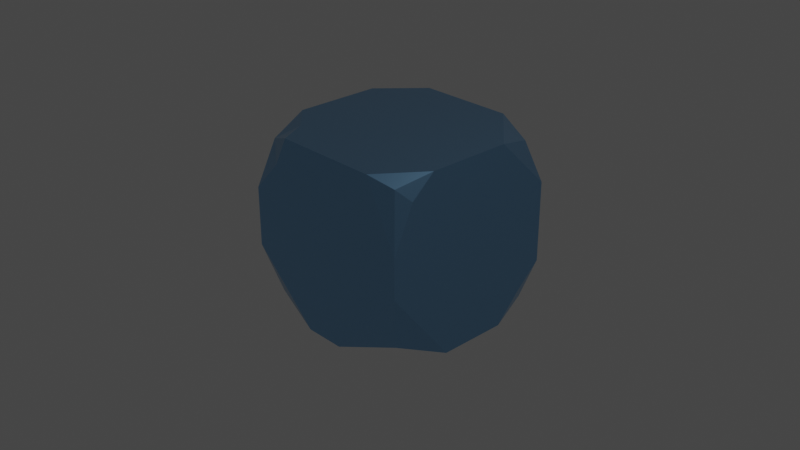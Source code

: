 # Source: Chapter7Final.blend  (saved by Blender 3.2.14; exported with 4.5.12 LTS)
import bpy
from mathutils import Matrix  # noqa: F401  (used for matrix-valued properties, if any)

bpy.ops.wm.read_factory_settings(use_empty=True)
scene = bpy.context.scene
scene.name = 'Scene'

# ---- collections
col_collection = bpy.data.collections.new('Collection'); scene.collection.children.link(col_collection)

# ---- materials (node trees are filled in below, after node groups)
mat_blue = bpy.data.materials.new('Blue')
mat_blue.alpha_threshold = 0.0
mat_blue.use_transparent_shadow = False
mat_blue.line_color = (0.0, 0.0, 0.0, 1.0)

# ---- node groups
ng_chapter7 = bpy.data.node_groups.new('Chapter7', 'GeometryNodeTree')
_s = ng_chapter7.interface.new_socket(name='Geometry', in_out='OUTPUT', socket_type='NodeSocketGeometry')
_s = ng_chapter7.interface.new_socket(name='Geometry', in_out='INPUT', socket_type='NodeSocketGeometry')
_s = ng_chapter7.interface.new_socket(name='SubDivisions', in_out='INPUT', socket_type='NodeSocketInt')
_s.default_value = 6
_s.min_value = 0
_s.max_value = 6
_s = ng_chapter7.interface.new_socket(name='W', in_out='INPUT', socket_type='NodeSocketFloat')
_s.min_value = -1000.0
_s.max_value = 1000.0
_s = ng_chapter7.interface.new_socket(name='Scale', in_out='INPUT', socket_type='NodeSocketFloat')
_s.default_value = 1.0
_s.min_value = -1000.0
_s.max_value = 1000.0
_s = ng_chapter7.interface.new_socket(name='Detail', in_out='INPUT', socket_type='NodeSocketFloat')
_s.default_value = 2.0
_s.min_value = 0.0
_s.max_value = 15.0
_s = ng_chapter7.interface.new_socket(name='Roughness', in_out='INPUT', socket_type='NodeSocketFloat')
_s.subtype = 'FACTOR'
_s.default_value = 0.5
_s.min_value = 0.0
_s.max_value = 1.0
_s = ng_chapter7.interface.new_socket(name='Distortion', in_out='INPUT', socket_type='NodeSocketFloat')
_s.min_value = -1000.0
_s.max_value = 1000.0
ng_chapter7.is_modifier = True
_N = ng_chapter7.nodes; _L = ng_chapter7.links
n0 = _N.new('GeometryNodeStoreNamedAttribute'); n0.name = 'Store Named Attribute'; n0.location = (231, -286)
n0.data_type = 'FLOAT_VECTOR'
n0.domain = 'CORNER'
n0.inputs[2].default_value = 'UVMap'
n1 = _N.new('NodeGroupInput'); n1.name = 'Group Input'; n1.location = (-549, 68)
n2 = _N.new('NodeReroute'); n2.name = 'Reroute'; n2.location = (-342, 129)
n2.width = 16
n2.socket_idname = 'NodeSocketGeometry'
n3 = _N.new('NodeReroute'); n3.name = 'Reroute.001'; n3.location = (241, 125)
n3.width = 16
n3.socket_idname = 'NodeSocketGeometry'
n4 = _N.new('GeometryNodeSubdivisionSurface'); n4.name = 'Subdivision Surface'; n4.location = (-269, 72)
n4.inputs[4].default_value = False
n5 = _N.new('GeometryNodeMeshBoolean'); n5.name = 'Mesh Boolean'; n5.location = (244, 82)
n5.operation = 'INTERSECT'
n5.solver = 'EXACT'
n6 = _N.new('GeometryNodeSetPosition'); n6.name = 'Set Position'; n6.location = (7, 75)
n7 = _N.new('ShaderNodeVectorMath'); n7.name = 'Vector Math'; n7.location = (-193, -119)
n7.operation = 'MULTIPLY'
n8 = _N.new('NodeGroupOutput'); n8.name = 'Group Output'; n8.location = (684, 81)
n9 = _N.new('GeometryNodeSetMaterial'); n9.name = 'Set Material'; n9.location = (464, 76)
n9.inputs[2].default_value = mat_blue
n10 = _N.new('GeometryNodeInputNormal'); n10.name = 'Normal'; n10.location = (-379, -124)
n10.legacy_corner_normals = True
n11 = _N.new('ShaderNodeTexNoise'); n11.name = 'Noise Texture'; n11.location = (-380, -192)
n11.noise_dimensions = '4D'
n12 = _N.new('GeometryNodeMeshIcoSphere'); n12.name = 'Ico Sphere'; n12.location = (206, -286)
n13 = _N.new('GeometryNodeJoinGeometry'); n13.name = 'Join Geometry'; n13.location = (428, -298)
n14 = _N.new('NodeGroupInput'); n14.name = 'Group Input.001'; n14.location = (-621, -244)
n15 = _N.new('ShaderNodeClamp'); n15.name = 'Clamp'; n15.location = (-380, -492)
n15.hide = True
n16 = _N.new('ShaderNodeClamp'); n16.name = 'Clamp.001'; n16.location = (-294, 72)
n16.inputs[2].default_value = 11.0
_L.new(n1.outputs[0], n5.inputs[0])
_L.new(n3.outputs[0], n5.inputs[1])
_L.new(n1.outputs[0], n4.inputs[0])
_L.new(n4.outputs[0], n6.inputs[0])
_L.new(n10.outputs[0], n7.inputs[0])
_L.new(n7.outputs[0], n6.inputs[3])
_L.new(n6.outputs[0], n5.inputs[1])
_L.new(n11.outputs[0], n7.inputs[1])
_L.new(n1.outputs[0], n2.inputs[0])
_L.new(n2.outputs[0], n3.inputs[0])
_L.new(n14.outputs[2], n11.inputs[1])
_L.new(n14.outputs[3], n11.inputs[2])
_L.new(n14.outputs[4], n11.inputs[3])
_L.new(n14.outputs[6], n11.inputs[8])
_L.new(n9.outputs[0], n8.inputs[0])
_L.new(n5.outputs[0], n9.inputs[0])
_L.new(n12.outputs[0], n0.inputs[0])
_L.new(n12.outputs[1], n0.inputs[3])
_L.new(n14.outputs[5], n15.inputs[0])
_L.new(n15.outputs[0], n11.inputs[4])
_L.new(n16.outputs[0], n4.inputs[1])
n8.is_active_output = True
ng_auto_smooth = bpy.data.node_groups.new('Auto Smooth', 'GeometryNodeTree')
_s = ng_auto_smooth.interface.new_socket(name='Geometry', in_out='OUTPUT', socket_type='NodeSocketGeometry')
_s = ng_auto_smooth.interface.new_socket(name='Geometry', in_out='INPUT', socket_type='NodeSocketGeometry')
_s = ng_auto_smooth.interface.new_socket(name='Angle', in_out='INPUT', socket_type='NodeSocketFloat')
_s.subtype = 'ANGLE'
_s.min_value = 0.0
_s.max_value = 3.142
ng_auto_smooth.is_modifier = True
_N = ng_auto_smooth.nodes; _L = ng_auto_smooth.links
n0 = _N.new('NodeGroupOutput'); n0.name = 'Group Output'; n0.location = (480, -100)
n1 = _N.new('NodeGroupInput'); n1.name = 'Group Input'; n1.location = (-420, -300)
n2 = _N.new('NodeGroupInput'); n2.name = 'Group Input.001'; n2.location = (-60, -100)
n3 = _N.new('GeometryNodeSetShadeSmooth'); n3.name = 'Set Shade Smooth'; n3.location = (120, -100)
n3.domain = 'EDGE'
n4 = _N.new('GeometryNodeSetShadeSmooth'); n4.name = 'Set Shade Smooth.001'; n4.location = (300, -100)
n5 = _N.new('GeometryNodeInputMeshEdgeAngle'); n5.name = 'Edge Angle'; n5.location = (-420, -220)
n6 = _N.new('GeometryNodeInputEdgeSmooth'); n6.name = 'Is Edge Smooth'; n6.location = (-60, -160)
n7 = _N.new('GeometryNodeInputShadeSmooth'); n7.name = 'Is Face Smooth'; n7.location = (-240, -340)
n8 = _N.new('FunctionNodeBooleanMath'); n8.name = 'Boolean Math'; n8.location = (-60, -220)
n9 = _N.new('FunctionNodeCompare'); n9.name = 'Compare'; n9.location = (-240, -180)
n9.operation = 'LESS_EQUAL'
_L.new(n5.outputs[0], n9.inputs[0])
_L.new(n4.outputs[0], n0.inputs[0])
_L.new(n1.outputs[1], n9.inputs[1])
_L.new(n9.outputs[0], n8.inputs[0])
_L.new(n7.outputs[0], n8.inputs[1])
_L.new(n2.outputs[0], n3.inputs[0])
_L.new(n6.outputs[0], n3.inputs[1])
_L.new(n3.outputs[0], n4.inputs[0])
_L.new(n8.outputs[0], n3.inputs[2])
n0.is_active_output = True

# ---- material node trees
mat_blue.use_nodes = True; mat_blue.node_tree.nodes.clear()
_N = mat_blue.node_tree.nodes; _L = mat_blue.node_tree.links
n0 = _N.new('ShaderNodeOutputMaterial'); n0.name = 'Material Output'; n0.location = (300, 300)
n1 = _N.new('ShaderNodeBsdfPrincipled'); n1.name = 'Principled BSDF'; n1.location = (10, 300)
n1.distribution = 'GGX'
n1.subsurface_method = 'RANDOM_WALK_SKIN'
n1.inputs[0].default_value = (0.2627, 0.5148, 0.8, 1.0)
n1.inputs[1].default_value = 1.0
n1.inputs[2].default_value = 0.3
n1.inputs[3].default_value = 1.45
n1.inputs[27].default_value = (0.0, 0.0, 0.0, 1.0)
n1.inputs[28].default_value = 1.0
_L.new(n1.outputs[0], n0.inputs[0])
n0.is_active_output = True

# ---- world
world_world = bpy.data.worlds.new('World'); scene.world = world_world
world_world.use_nodes = True; world_world.node_tree.nodes.clear()
_N = world_world.node_tree.nodes; _L = world_world.node_tree.links
n0 = _N.new('ShaderNodeOutputWorld'); n0.name = 'World Output'; n0.location = (300, 300)
n1 = _N.new('ShaderNodeBackground'); n1.name = 'Background'; n1.location = (10, 300)
n1.inputs[0].default_value = (0.05088, 0.05088, 0.05088, 1.0)
_L.new(n1.outputs[0], n0.inputs[0])
n0.is_active_output = True
world_world.color = (0.05088, 0.05088, 0.05088)
world_world.use_sun_shadow = False
world_world.sun_shadow_jitter_overblur = 0.0

# ---- cameras
cam_camera = bpy.data.cameras.new('Camera')
cam_camera.clip_end = 100.0
cam_camera.ortho_scale = 7.314

# ---- lights
light_light = bpy.data.lights.new('Light', 'POINT')
light_light.transmission_factor = 0.0
light_light.energy = 1000.0
light_light.shadow_soft_size = 0.1
light_light.shadow_maximum_resolution = 0.006
light_light.use_absolute_resolution = True

# ---- meshes
me_cube = bpy.data.meshes.new('Cube')
me_cube.from_pydata([(1.0, 1.0, 1.0), (1.0, 1.0, -1.0), (1.0, -1.0, 1.0), (1.0, -1.0, -1.0), (-1.0, 1.0, 1.0), (-1.0, 1.0, -1.0), (-1.0, -1.0, 1.0), (-1.0, -1.0, -1.0)], [], [(0, 4, 6, 2), (3, 2, 6, 7), (7, 6, 4, 5), (5, 1, 3, 7), (1, 0, 2, 3), (5, 4, 0, 1)])
_uv = me_cube.uv_layers.new(name='UVMap')
_uv.uv.foreach_set('vector', [0.625, 0.5, 0.875, 0.5, 0.875, 0.75, 0.625, 0.75, 0.375, 0.75, 0.625, 0.75, 0.625, 1.0, 0.375, 1.0, 0.375, 0.0, 0.625, 0.0, 0.625, 0.25, 0.375, 0.25, 0.125, 0.5, 0.375, 0.5, 0.375, 0.75, 0.125, 0.75, 0.375, 0.5, 0.625, 0.5, 0.625, 0.75, 0.375, 0.75, 0.375, 0.25, 0.625, 0.25, 0.625, 0.5, 0.375, 0.5])
me_cube.materials.append(mat_blue)
me_cube.use_remesh_preserve_volume = False
me_cube.use_remesh_preserve_attributes = False
me_cube.use_mirror_vertex_groups = False
me_cube.update()

# ---- objects
ob_cube = bpy.data.objects.new('Cube', me_cube)
ob_light = bpy.data.objects.new('Light', light_light)
ob_camera = bpy.data.objects.new('Camera', cam_camera)

# ---- transforms, parenting, visibility, modifiers, constraints
ob_cube.location = (0.0, 0.0, 0.0)
ob_cube.lock_rotations_4d = False
ob_cube.empty_display_type = 'ARROWS'
ob_cube.lineart.crease_threshold = 0.0
_m = ob_cube.modifiers.new('GeometryNodes', 'NODES')
_m.node_group = ng_chapter7
_gi = [s.identifier for s in ng_chapter7.interface.items_tree if s.item_type == 'SOCKET' and s.in_out == 'INPUT']
_m[_gi[1]] = 4  # SubDivisions
_m[_gi[5]] = 0.4  # Roughness
_m = ob_cube.modifiers.new('Auto Smooth', 'NODES')
_m.node_group = ng_auto_smooth
_gi = [s.identifier for s in ng_auto_smooth.interface.items_tree if s.item_type == 'SOCKET' and s.in_out == 'INPUT']
_m[_gi[1]] = 0.5236  # Angle
ob_light.location = (4.076, 1.005, 5.904)
ob_light.rotation_euler = (0.6503, 0.05522, 1.866)
ob_light.lock_rotations_4d = False
ob_light.empty_display_type = 'ARROWS'
ob_light.color = (0.0, 0.0, 0.0, 0.0)
ob_light.lineart.crease_threshold = 0.0
ob_camera.location = (7.359, -6.926, 4.958)
ob_camera.rotation_euler = (1.109, 0.0, 0.8149)
ob_camera.lock_rotations_4d = False
ob_camera.empty_display_type = 'ARROWS'
ob_camera.color = (0.0, 0.0, 0.0, 0.0)
ob_camera.display_type = 'WIRE'
ob_camera.lineart.crease_threshold = 0.0

# ---- collection membership
col_collection.objects.link(ob_cube)
col_collection.objects.link(ob_light)
col_collection.objects.link(ob_camera)

# ---- scene / render settings (as saved in the file)
scene.camera = ob_camera
scene.frame_start = 1; scene.frame_end = 250; scene.frame_set(1)
scene.render.engine = 'BLENDER_EEVEE_NEXT'
scene.cycles.sampling_pattern = 'TABULATED_SOBOL'
scene.cycles.use_light_tree = False
scene.eevee.use_gtao = True
scene.eevee.use_raytracing = True
scene.view_settings.view_transform = 'Filmic'
bpy.context.view_layer.update()
